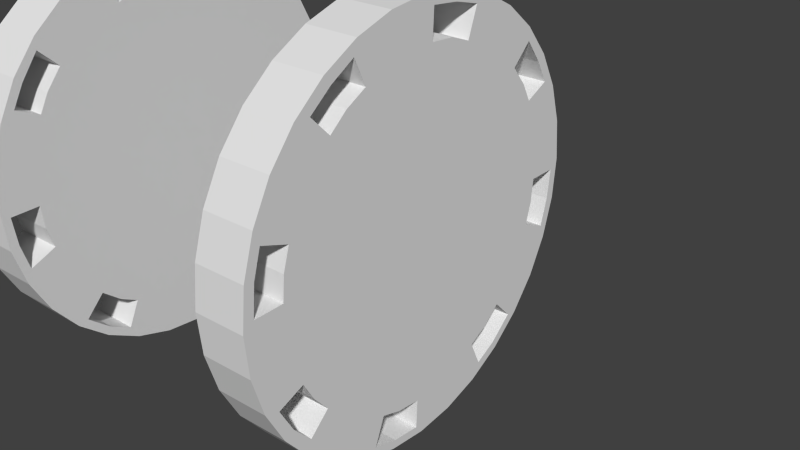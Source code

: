 # Source: grinderGearsLowDef.blend  (saved by Blender 2.65.0; exported with 4.5.12 LTS)
import bpy
from mathutils import Matrix  # noqa: F401  (used for matrix-valued properties, if any)

bpy.ops.wm.read_factory_settings(use_empty=True)
scene = bpy.context.scene
scene.name = 'Scene'

# ---- collections
col_collection_1 = bpy.data.collections.new('Collection 1'); scene.collection.children.link(col_collection_1)
col_collection_2 = bpy.data.collections.new('Collection 2'); scene.collection.children.link(col_collection_2)
col_gear = bpy.data.collections.new('Gear')  # instanced only; not linked into the scene

# ---- materials (node trees are filled in below, after node groups)
mat_material = bpy.data.materials.new('Material')
mat_material.alpha_threshold = 0.0
mat_material.use_transparent_shadow = False
mat_material.roughness = 0.5
mat_material.line_color = (0.0, 0.0, 0.0, 1.0)

# ---- material node trees

# ---- world
world_world = bpy.data.worlds.new('World'); scene.world = world_world
world_world.color = (0.05088, 0.05088, 0.05088)
world_world.use_sun_shadow = False
world_world.sun_shadow_jitter_overblur = 0.0
world_world.cycles.sampling_method = 'MANUAL'
world_world.cycles.sample_map_resolution = 256

# ---- meshes
me_cylinder_001 = bpy.data.meshes.new('Cylinder.001')
me_cylinder_001.from_pydata([(0.0, 1.0, -1.0), (0.0, 1.0, 1.0), (0.1951, 0.9808, -1.0), (0.1951, 0.9808, 1.0), (0.3827, 0.9239, -1.0), (0.3827, 0.9239, 1.0), (0.5556, 0.8315, -1.0), (0.5556, 0.8315, 1.0), (0.7071, 0.7071, -1.0), (0.7071, 0.7071, 1.0), (0.8315, 0.5556, -1.0), (0.8315, 0.5556, 1.0), (0.9239, 0.3827, -1.0), (0.9239, 0.3827, 1.0), (0.9808, 0.1951, -1.0), (0.9808, 0.1951, 1.0), (1.0, 7.55e-08, -1.0), (1.0, 7.55e-08, 1.0), (0.9808, -0.1951, -1.0), (0.9808, -0.1951, 1.0), (0.9239, -0.3827, -1.0), (0.9239, -0.3827, 1.0), (0.8315, -0.5556, -1.0), (0.8315, -0.5556, 1.0), (0.7071, -0.7071, -1.0), (0.7071, -0.7071, 1.0), (0.5556, -0.8315, -1.0), (0.5556, -0.8315, 1.0), (0.3827, -0.9239, -1.0), (0.3827, -0.9239, 1.0), (0.1951, -0.9808, -1.0), (0.1951, -0.9808, 1.0), (-3.258e-07, -1.0, -1.0), (-3.258e-07, -1.0, 1.0), (-0.1951, -0.9808, -1.0), (-0.1951, -0.9808, 1.0), (-0.3827, -0.9239, -1.0), (-0.3827, -0.9239, 1.0), (-0.5556, -0.8315, -1.0), (-0.5556, -0.8315, 1.0), (-0.7071, -0.7071, -1.0), (-0.7071, -0.7071, 1.0), (-0.8315, -0.5556, -1.0), (-0.8315, -0.5556, 1.0), (-0.9239, -0.3827, -1.0), (-0.9239, -0.3827, 1.0), (-0.9808, -0.1951, -1.0), (-0.9808, -0.1951, 1.0), (-1.0, 9.656e-07, -1.0), (-1.0, 9.656e-07, 1.0), (-0.9808, 0.1951, -1.0), (-0.9808, 0.1951, 1.0), (-0.9239, 0.3827, -1.0), (-0.9239, 0.3827, 1.0), (-0.8315, 0.5556, -1.0), (-0.8315, 0.5556, 1.0), (-0.7071, 0.7071, -1.0), (-0.7071, 0.7071, 1.0), (-0.5556, 0.8315, -1.0), (-0.5556, 0.8315, 1.0), (-0.3827, 0.9239, -1.0), (-0.3827, 0.9239, 1.0), (-0.1951, 0.9808, -1.0), (-0.1951, 0.9808, 1.0), (0.7949, 0.5346, 1.0), (0.6956, 0.6545, 1.0), (0.8498, 0.4254, 1.0), (0.722, 0.3656, 1.0), (0.5939, 0.5567, 1.0), (0.673, 0.4597, 1.0), (0.9572, -0.03572, 1.0), (0.8149, -0.02998, 1.0), (0.8015, -0.1512, 1.0), (0.7677, -0.2577, 1.0), (0.9043, -0.3107, 1.0), (0.9419, -0.1805, 1.0), (0.5301, -0.783, 1.0), (0.4063, -0.8525, 1.0), (0.3546, -0.7217, 1.0), (0.4535, -0.6656, 1.0), (0.5383, -0.5935, 1.0), (0.6289, -0.6924, 1.0), (-0.1862, -0.9329, 1.0), (-0.3131, -0.8959, 1.0), (-0.2633, -0.7594, 1.0), (-0.1568, -0.7913, 1.0), (-0.04007, -0.8009, 1.0), (-0.04007, -0.9463, 1.0), (-0.7868, -0.5211, 1.0), (-0.857, -0.3999, 1.0), (-0.73, -0.3412, 1.0), (-0.6758, -0.4446, 1.0), (-0.6031, -0.5326, 1.0), (-0.702, -0.6296, 1.0), (-0.9259, 0.1906, 1.0), (-0.9438, 0.04964, 1.0), (-0.8015, 0.04327, 1.0), (-0.7907, 0.1645, 1.0), (-0.7518, 0.2716, 1.0), (-0.8902, 0.3227, 1.0), (-0.5269, 0.7945, 1.0), (-0.643, 0.7077, 1.0), (-0.5498, 0.6069, 1.0), (-0.4529, 0.686, 1.0), (-0.3655, 0.7332, 1.0), (-0.4203, 0.8538, 1.0), (0.1849, 0.9355, 1.0), (0.04071, 0.9534, 1.0), (0.03944, 0.8079, 1.0), (0.1562, 0.7964, 1.0), (0.2595, 0.7639, 1.0), (0.315, 0.8979, 1.0), (0.7949, 0.5346, -1.0), (0.6956, 0.6545, -1.0), (0.8498, 0.4254, -1.0), (0.722, 0.3656, -1.0), (0.5939, 0.5567, -1.0), (0.673, 0.4597, -1.0), (0.9572, -0.03572, -1.0), (0.8149, -0.02998, -1.0), (0.8015, -0.1512, -1.0), (0.7677, -0.2577, -1.0), (0.9043, -0.3107, -1.0), (0.9419, -0.1805, -1.0), (0.5301, -0.783, -1.0), (0.4063, -0.8525, -1.0), (0.3546, -0.7217, -1.0), (0.4535, -0.6656, -1.0), (0.5383, -0.5935, -1.0), (0.6289, -0.6924, -1.0), (-0.1862, -0.9329, -1.0), (-0.3131, -0.8959, -1.0), (-0.2633, -0.7594, -1.0), (-0.1568, -0.7913, -1.0), (-0.04007, -0.8009, -1.0), (-0.04007, -0.9463, -1.0), (-0.7868, -0.5211, -1.0), (-0.857, -0.3999, -1.0), (-0.73, -0.3412, -1.0), (-0.6758, -0.4446, -1.0), (-0.6031, -0.5326, -1.0), (-0.702, -0.6296, -1.0), (-0.9259, 0.1906, -1.0), (-0.9438, 0.04964, -1.0), (-0.8015, 0.04327, -1.0), (-0.7907, 0.1645, -1.0), (-0.7518, 0.2716, -1.0), (-0.8902, 0.3227, -1.0), (-0.5269, 0.7945, -1.0), (-0.643, 0.7077, -1.0), (-0.5498, 0.6069, -1.0), (-0.4529, 0.686, -1.0), (-0.3655, 0.7332, -1.0), (-0.4203, 0.8538, -1.0), (0.1849, 0.9355, -1.0), (0.04071, 0.9534, -1.0), (0.03944, 0.8079, -1.0), (0.1562, 0.7964, -1.0), (0.2595, 0.7639, -1.0), (0.315, 0.8979, -1.0)], [], [(0, 1, 3, 2), (2, 3, 5, 4), (4, 5, 7, 6), (6, 7, 9, 8), (8, 9, 11, 10), (10, 11, 13, 12), (12, 13, 15, 14), (14, 15, 17, 16), (16, 17, 19, 18), (18, 19, 21, 20), (20, 21, 23, 22), (22, 23, 25, 24), (24, 25, 27, 26), (26, 27, 29, 28), (28, 29, 31, 30), (30, 31, 33, 32), (32, 33, 35, 34), (34, 35, 37, 36), (36, 37, 39, 38), (38, 39, 41, 40), (40, 41, 43, 42), (42, 43, 45, 44), (44, 45, 47, 46), (46, 47, 49, 48), (48, 49, 51, 50), (50, 51, 53, 52), (52, 53, 55, 54), (54, 55, 57, 56), (56, 57, 59, 58), (58, 59, 61, 60), (62, 63, 1, 0), (60, 61, 63, 62), (87, 77, 78, 86), (80, 81, 74, 73), (70, 66, 67, 71), (111, 110, 68, 65), (108, 107, 105, 104), (102, 101, 99, 98), (95, 89, 90, 96), (93, 83, 84, 92), (96, 98, 97), (83, 37, 35, 82), (88, 43, 41, 93), (89, 45, 43, 88), (94, 51, 49, 95), (99, 53, 51, 94), (100, 59, 57, 101), (105, 61, 59, 100), (106, 3, 1, 107), (111, 5, 3, 106), (64, 11, 9, 65), (66, 13, 11, 64), (75, 19, 17, 70), (74, 21, 19, 75), (76, 27, 25, 81), (77, 29, 27, 76), (82, 35, 33, 87), (77, 31, 29), (87, 33, 31), (31, 77, 87), (93, 41, 39), (83, 39, 37), (39, 83, 93), (95, 49, 47), (89, 47, 45), (47, 89, 95), (99, 55, 53), (101, 57, 55), (55, 99, 101), (105, 63, 61), (107, 1, 63), (63, 105, 107), (111, 7, 5), (65, 9, 7), (65, 7, 111), (74, 23, 21), (81, 25, 23), (23, 74, 81), (70, 17, 15), (66, 15, 13), (15, 66, 70), (135, 134, 126, 125), (128, 121, 122, 129), (118, 119, 115, 114), (159, 113, 116, 158), (156, 152, 153, 155), (150, 146, 147, 149), (143, 144, 138, 137), (141, 140, 132, 131), (158, 116, 117, 115, 119, 120, 121, 128, 127, 126, 134, 133, 132, 140, 139, 138, 144, 145, 146, 150, 151, 152, 156, 157), (143, 48, 50, 142), (142, 50, 52, 147), (147, 52, 54), (54, 56, 149), (147, 54, 149), (149, 56, 58, 148), (148, 58, 60, 153), (153, 60, 62), (153, 62, 155), (155, 62, 0), (155, 0, 2, 154), (154, 2, 4, 159), (159, 4, 6), (6, 8, 113), (6, 113, 159), (113, 8, 10, 112), (112, 10, 12, 114), (114, 12, 14), (14, 16, 118), (114, 14, 118), (118, 16, 18, 123), (123, 18, 20, 122), (122, 20, 22), (22, 24, 129), (122, 22, 129), (129, 24, 26, 124), (124, 26, 28, 125), (125, 28, 30), (30, 32, 135), (125, 30, 135), (135, 32, 34, 130), (130, 34, 36, 131), (131, 36, 38), (38, 40, 141), (131, 38, 141), (141, 40, 42, 136), (136, 42, 44, 137), (143, 46, 48), (137, 44, 46), (137, 46, 143), (132, 133, 85, 84), (133, 134, 86, 85), (134, 135, 87, 86), (131, 132, 84, 83), (82, 130, 131, 83), (87, 135, 130, 82), (139, 140, 92, 91), (138, 139, 91, 90), (137, 138, 90, 89), (88, 136, 137, 89), (93, 141, 136, 88), (140, 141, 93, 92), (143, 95, 96, 144), (142, 94, 95, 143), (147, 99, 94, 142), (146, 98, 99, 147), (145, 97, 98, 146), (144, 96, 97, 145), (149, 101, 102, 150), (148, 100, 101, 149), (153, 105, 100, 148), (152, 104, 105, 153), (151, 103, 104, 152), (150, 102, 103, 151), (156, 108, 109, 157), (157, 109, 110, 158), (155, 107, 108, 156), (154, 106, 107, 155), (159, 111, 106, 154), (158, 110, 111, 159), (113, 65, 68, 116), (116, 68, 69, 117), (67, 115, 117, 69), (66, 114, 115, 67), (64, 112, 114, 66), (112, 64, 65, 113), (119, 71, 72, 120), (120, 72, 73, 121), (121, 73, 74, 122), (122, 74, 75, 123), (123, 75, 70, 118), (118, 70, 71, 119), (127, 128, 80, 79), (126, 127, 79, 78), (125, 126, 78, 77), (76, 124, 125, 77), (81, 129, 124, 76), (128, 129, 81, 80), (98, 96, 90, 102), (102, 90, 91, 103), (103, 91, 92, 104), (104, 92, 84, 108), (108, 84, 85, 109), (109, 85, 86, 110), (78, 68, 110, 86), (68, 78, 79, 69), (80, 67, 69, 79), (73, 71, 67, 80), (71, 73, 72)])
_uv = me_cylinder_001.uv_layers.new(name='UVMap')
_uv.uv.foreach_set('vector', [0.875, 1.0, 0.75, 1.0, 0.75, 0.875, 0.875, 0.875, 0.875, 0.875, 0.75, 0.875, 0.75, 0.75, 0.875, 0.75, 0.875, 0.75, 0.75, 0.75, 0.75, 0.625, 0.875, 0.625, 0.875, 0.625, 0.75, 0.625, 0.75, 0.5, 0.875, 0.5, 0.875, 0.5, 0.75, 0.5, 0.75, 0.375, 0.875, 0.375, 0.875, 0.375, 0.75, 0.375, 0.75, 0.25, 0.875, 0.25, 0.875, 0.25, 0.75, 0.25, 0.75, 0.125, 0.875, 0.125, 0.75, 0.125, 0.875, 0.125, 0.875, 0.0, 0.75, 1.49e-08, 0.875, 1.0, 0.75, 1.0, 0.75, 0.875, 0.875, 0.875, 0.875, 0.875, 0.75, 0.875, 0.75, 0.75, 0.875, 0.75, 0.875, 0.75, 0.75, 0.75, 0.75, 0.625, 0.875, 0.625, 0.875, 0.625, 0.75, 0.625, 0.75, 0.5, 0.875, 0.5, 0.875, 0.5, 0.75, 0.5, 0.75, 0.375, 0.875, 0.375, 0.875, 0.375, 0.75, 0.375, 0.75, 0.25, 0.875, 0.25, 0.875, 0.25, 0.75, 0.25, 0.75, 0.125, 0.875, 0.125, 0.875, 0.125, 0.75, 0.125, 0.75, 0.0, 0.875, 1.49e-08, 0.875, 1.0, 0.75, 1.0, 0.75, 0.875, 0.875, 0.875, 0.875, 0.875, 0.75, 0.875, 0.75, 0.75, 0.875, 0.75, 0.875, 0.75, 0.75, 0.75, 0.75, 0.625, 0.875, 0.625, 0.875, 0.625, 0.75, 0.625, 0.75, 0.5, 0.875, 0.5, 0.875, 0.5, 0.75, 0.5, 0.75, 0.375, 0.875, 0.375, 0.875, 0.375, 0.75, 0.375, 0.75, 0.25, 0.875, 0.25, 0.875, 0.25, 0.75, 0.25, 0.75, 0.125, 0.875, 0.125, 0.875, 0.125, 0.75, 0.125, 0.75, 0.0, 0.875, 0.0, 0.875, 1.0, 0.75, 1.0, 0.75, 0.875, 0.875, 0.875, 0.875, 0.875, 0.75, 0.875, 0.75, 0.75, 0.875, 0.75, 0.875, 0.75, 0.75, 0.75, 0.75, 0.625, 0.875, 0.625, 0.875, 0.625, 0.75, 0.625, 0.75, 0.5, 0.875, 0.5, 0.875, 0.5, 0.75, 0.5, 0.75, 0.375, 0.875, 0.375, 0.875, 0.375, 0.75, 0.375, 0.75, 0.25, 0.875, 0.25, 0.875, 0.125, 0.75, 0.125, 0.75, 0.0, 0.875, 0.0, 0.875, 0.25, 0.75, 0.25, 0.75, 0.125, 0.875, 0.125, 0.02168, 0.609, 0.08227, 0.4649, 0.1229, 0.4908, 0.07062, 0.6185, 0.178, 0.4373, 0.1506, 0.4004, 0.297, 0.3326, 0.3059, 0.382, 0.3929, 0.3326, 0.5411, 0.3988, 0.5127, 0.4379, 0.3856, 0.3809, 0.6653, 0.6094, 0.6167, 0.6194, 0.5687, 0.4934, 0.6082, 0.4655, 0.6172, 0.6963, 0.6662, 0.7053, 0.6027, 0.854, 0.5657, 0.8277, 0.5112, 0.8815, 0.5391, 0.9194, 0.3934, 0.9776, 0.3853, 0.9277, 0.2981, 0.9779, 0.1524, 0.9194, 0.1804, 0.8805, 0.3052, 0.9296, 0.08524, 0.8523, 0.02089, 0.7042, 0.07006, 0.6963, 0.1243, 0.8254, 0.3853, 0.9277, 0.3052, 0.9296, 0.3441, 0.9336, 0.02089, 0.7042, 0.006962, 0.7258, 1.037e-05, 0.6589, 0.01669, 0.659, 0.1162, 0.8879, 0.1017, 0.9007, 0.05881, 0.849, 0.08524, 0.8523, 0.1524, 0.9194, 0.1539, 0.9431, 0.1017, 0.9007, 0.1162, 0.8879, 0.3467, 0.981, 0.3446, 0.9998, 0.2777, 0.9936, 0.2981, 0.9779, 0.3934, 0.9776, 0.4114, 0.9928, 0.3446, 0.9998, 0.3467, 0.981, 0.5758, 0.886, 0.5864, 0.8981, 0.5347, 0.941, 0.5391, 0.9194, 0.6027, 0.854, 0.6287, 0.8459, 0.5864, 0.8981, 0.5758, 0.886, 0.6695, 0.6557, 0.6855, 0.6552, 0.6792, 0.7221, 0.6662, 0.7053, 0.6653, 0.6094, 0.6785, 0.5884, 0.6855, 0.6552, 0.6695, 0.6557, 0.5743, 0.4243, 0.5837, 0.4134, 0.6267, 0.4651, 0.6082, 0.4655, 0.5411, 0.3988, 0.5316, 0.371, 0.5837, 0.4134, 0.5743, 0.4243, 0.3432, 0.3284, 0.3409, 0.3143, 0.4078, 0.3206, 0.3929, 0.3326, 0.297, 0.3326, 0.274, 0.3213, 0.3409, 0.3143, 0.3432, 0.3284, 0.1137, 0.4278, 0.09906, 0.416, 0.1508, 0.3731, 0.1506, 0.4004, 0.08227, 0.4649, 0.05673, 0.4682, 0.09906, 0.416, 0.1137, 0.4278, 0.01669, 0.659, 1.037e-05, 0.6589, 0.006229, 0.592, 0.02168, 0.609, 0.08227, 0.4649, 0.02538, 0.5276, 0.05673, 0.4682, 0.02168, 0.609, 0.006229, 0.592, 0.02538, 0.5276, 0.02538, 0.5276, 0.08227, 0.4649, 0.02168, 0.609, 0.08524, 0.8523, 0.05881, 0.849, 0.02682, 0.7899, 0.02089, 0.7042, 0.02682, 0.7899, 0.006962, 0.7258, 0.02682, 0.7899, 0.02089, 0.7042, 0.08524, 0.8523, 0.2981, 0.9779, 0.2777, 0.9936, 0.2133, 0.9744, 0.1524, 0.9194, 0.2133, 0.9744, 0.1539, 0.9431, 0.2133, 0.9744, 0.1524, 0.9194, 0.2981, 0.9779, 0.3934, 0.9776, 0.4756, 0.973, 0.4114, 0.9928, 0.5391, 0.9194, 0.5347, 0.941, 0.4756, 0.973, 0.4756, 0.973, 0.3934, 0.9776, 0.5391, 0.9194, 0.6027, 0.854, 0.6601, 0.7865, 0.6287, 0.8459, 0.6662, 0.7053, 0.6792, 0.7221, 0.6601, 0.7865, 0.6601, 0.7865, 0.6027, 0.854, 0.6662, 0.7053, 0.6653, 0.6094, 0.6586, 0.5242, 0.6785, 0.5884, 0.6082, 0.4655, 0.6267, 0.4651, 0.6586, 0.5242, 0.6082, 0.4655, 0.6586, 0.5242, 0.6653, 0.6094, 0.297, 0.3326, 0.2098, 0.3411, 0.274, 0.3213, 0.1506, 0.4004, 0.1508, 0.3731, 0.2098, 0.3411, 0.2098, 0.3411, 0.297, 0.3326, 0.1506, 0.4004, 0.3929, 0.3326, 0.4078, 0.3206, 0.4721, 0.3397, 0.5411, 0.3988, 0.4721, 0.3397, 0.5316, 0.371, 0.4721, 0.3397, 0.5411, 0.3988, 0.3929, 0.3326, 0.0253, 0.6118, 0.07398, 0.6209, 0.1253, 0.4938, 0.08479, 0.4683, 0.1798, 0.4404, 0.3066, 0.3847, 0.2975, 0.3357, 0.1524, 0.4038, 0.3929, 0.3352, 0.3858, 0.3832, 0.5124, 0.4392, 0.5405, 0.4002, 0.665, 0.609, 0.6075, 0.4662, 0.5683, 0.4941, 0.6167, 0.6191, 0.6175, 0.6956, 0.5671, 0.8264, 0.604, 0.8524, 0.6663, 0.7043, 0.5132, 0.8802, 0.3882, 0.9267, 0.3966, 0.9762, 0.5411, 0.9177, 0.3018, 0.977, 0.3087, 0.929, 0.1844, 0.8808, 0.1568, 0.9196, 0.08969, 0.8533, 0.1284, 0.8263, 0.07382, 0.6983, 0.02499, 0.7064, 0.6167, 0.6191, 0.5683, 0.4941, 0.5409, 0.4615, 0.5124, 0.4392, 0.3858, 0.3832, 0.3444, 0.3801, 0.3066, 0.3847, 0.1798, 0.4404, 0.1503, 0.4642, 0.1253, 0.4938, 0.07398, 0.6209, 0.06984, 0.6606, 0.07382, 0.6983, 0.1284, 0.8263, 0.1533, 0.8562, 0.1844, 0.8808, 0.3087, 0.929, 0.3499, 0.933, 0.3882, 0.9267, 0.5132, 0.8802, 0.5458, 0.8527, 0.5671, 0.8264, 0.6175, 0.6956, 0.621, 0.6558, 0.3018, 0.977, 0.2817, 0.9927, 0.3482, 0.9985, 0.3502, 0.9799, 0.3502, 0.9799, 0.3482, 0.9985, 0.4146, 0.9913, 0.3966, 0.9762, 0.3966, 0.9762, 0.4146, 0.9913, 0.4783, 0.9712, 0.4783, 0.9712, 0.5368, 0.9391, 0.5411, 0.9177, 0.3966, 0.9762, 0.4783, 0.9712, 0.5411, 0.9177, 0.5411, 0.9177, 0.5368, 0.9391, 0.588, 0.8962, 0.5774, 0.8843, 0.5774, 0.8843, 0.588, 0.8962, 0.6298, 0.8442, 0.604, 0.8524, 0.604, 0.8524, 0.6298, 0.8442, 0.6607, 0.7849, 0.604, 0.8524, 0.6607, 0.7849, 0.6663, 0.7043, 0.6663, 0.7043, 0.6607, 0.7849, 0.6794, 0.7208, 0.6663, 0.7043, 0.6794, 0.7208, 0.6852, 0.6543, 0.6694, 0.6549, 0.6694, 0.6549, 0.6852, 0.6543, 0.678, 0.5879, 0.665, 0.609, 0.665, 0.609, 0.678, 0.5879, 0.6579, 0.5243, 0.6579, 0.5243, 0.6258, 0.4657, 0.6075, 0.4662, 0.6579, 0.5243, 0.6075, 0.4662, 0.665, 0.609, 0.6075, 0.4662, 0.6258, 0.4657, 0.5829, 0.4145, 0.5736, 0.4255, 0.5736, 0.4255, 0.5829, 0.4145, 0.5308, 0.3727, 0.5405, 0.4002, 0.5405, 0.4002, 0.5308, 0.3727, 0.4716, 0.3419, 0.4716, 0.3419, 0.4075, 0.3232, 0.3929, 0.3352, 0.5405, 0.4002, 0.4716, 0.3419, 0.3929, 0.3352, 0.3929, 0.3352, 0.4075, 0.3232, 0.341, 0.3173, 0.3434, 0.3313, 0.3434, 0.3313, 0.341, 0.3173, 0.2746, 0.3246, 0.2975, 0.3357, 0.2975, 0.3357, 0.2746, 0.3246, 0.2109, 0.3446, 0.2109, 0.3446, 0.1524, 0.3767, 0.1524, 0.4038, 0.2975, 0.3357, 0.2109, 0.3446, 0.1524, 0.4038, 0.1524, 0.4038, 0.1524, 0.3767, 0.1012, 0.4196, 0.1159, 0.4312, 0.1159, 0.4312, 0.1012, 0.4196, 0.05941, 0.4717, 0.08479, 0.4683, 0.08479, 0.4683, 0.05941, 0.4717, 0.02856, 0.5309, 0.02856, 0.5309, 0.009853, 0.595, 0.0253, 0.6118, 0.08479, 0.4683, 0.02856, 0.5309, 0.0253, 0.6118, 0.0253, 0.6118, 0.009853, 0.595, 0.00401, 0.6615, 0.02059, 0.6615, 0.02059, 0.6615, 0.00401, 0.6615, 0.01126, 0.7279, 0.02499, 0.7064, 0.02499, 0.7064, 0.01126, 0.7279, 0.03131, 0.7916, 0.03131, 0.7916, 0.06341, 0.8501, 0.08969, 0.8533, 0.02499, 0.7064, 0.03131, 0.7916, 0.08969, 0.8533, 0.08969, 0.8533, 0.06341, 0.8501, 0.1063, 0.9013, 0.1207, 0.8885, 0.1207, 0.8885, 0.1063, 0.9013, 0.1584, 0.9431, 0.1568, 0.9196, 0.3018, 0.977, 0.2176, 0.974, 0.2817, 0.9927, 0.1568, 0.9196, 0.1584, 0.9431, 0.2176, 0.974, 0.1568, 0.9196, 0.2176, 0.974, 0.3018, 0.977, 0.302, 0.625, 0.3703, 0.625, 0.3703, 0.75, 0.302, 0.75, 0.302, 0.625, 0.3703, 0.625, 0.3703, 0.75, 0.302, 0.75, 0.3703, 0.625, 0.302, 0.625, 0.302, 0.75, 0.3703, 0.75, 0.302, 0.625, 0.3703, 0.625, 0.3703, 0.75, 0.302, 0.75, 0.3703, 0.75, 0.3703, 0.625, 0.302, 0.625, 0.302, 0.75, 0.3703, 0.75, 0.3703, 0.625, 0.302, 0.625, 0.302, 0.75, 0.3703, 0.625, 0.302, 0.625, 0.302, 0.75, 0.3703, 0.75, 0.3703, 0.625, 0.302, 0.625, 0.302, 0.75, 0.3703, 0.75, 0.302, 0.625, 0.3703, 0.625, 0.3703, 0.75, 0.302, 0.75, 0.302, 0.75, 0.302, 0.625, 0.3703, 0.625, 0.3703, 0.75, 0.302, 0.75, 0.302, 0.625, 0.3703, 0.625, 0.3703, 0.75, 0.3703, 0.625, 0.302, 0.625, 0.302, 0.75, 0.3703, 0.75, 0.302, 0.625, 0.302, 0.75, 0.302, 0.75, 0.302, 0.625, 0.302, 0.625, 0.302, 0.75, 0.302, 0.75, 0.302, 0.625, 0.3703, 0.625, 0.3703, 0.75, 0.302, 0.75, 0.302, 0.625, 0.3703, 0.625, 0.3703, 0.75, 0.302, 0.75, 0.302, 0.625, 0.302, 0.625, 0.302, 0.75, 0.3703, 0.75, 0.3703, 0.625, 0.302, 0.625, 0.302, 0.75, 0.302, 0.75, 0.302, 0.625, 0.3703, 0.625, 0.3703, 0.75, 0.302, 0.75, 0.302, 0.625, 0.3703, 0.625, 0.3703, 0.75, 0.302, 0.75, 0.302, 0.625, 0.3703, 0.625, 0.3703, 0.75, 0.302, 0.75, 0.302, 0.625, 0.302, 0.625, 0.302, 0.75, 0.3703, 0.75, 0.3703, 0.625, 0.302, 0.625, 0.302, 0.75, 0.3703, 0.75, 0.3703, 0.625, 0.302, 0.625, 0.302, 0.75, 0.3703, 0.75, 0.3703, 0.625, 0.302, 0.625, 0.302, 0.75, 0.3703, 0.75, 0.3703, 0.625, 0.302, 0.625, 0.302, 0.75, 0.3703, 0.75, 0.3703, 0.625, 0.3703, 0.625, 0.3703, 0.75, 0.302, 0.75, 0.302, 0.625, 0.3703, 0.625, 0.3703, 0.75, 0.302, 0.75, 0.302, 0.625, 0.3703, 0.625, 0.3703, 0.75, 0.302, 0.75, 0.302, 0.625, 0.302, 0.625, 0.302, 0.75, 0.3703, 0.75, 0.3703, 0.625, 0.3703, 0.625, 0.3703, 0.75, 0.302, 0.75, 0.302, 0.625, 0.3703, 0.625, 0.3703, 0.75, 0.302, 0.75, 0.302, 0.625, 0.302, 0.75, 0.302, 0.625, 0.3703, 0.625, 0.3703, 0.75, 0.3703, 0.625, 0.3703, 0.625, 0.302, 0.625, 0.3703, 0.625, 0.3703, 0.625, 0.3703, 0.625, 0.302, 0.625, 0.3703, 0.625, 0.302, 0.625, 0.302, 0.75, 0.3703, 0.75, 0.3703, 0.625, 0.3703, 0.625, 0.3703, 0.75, 0.302, 0.75, 0.302, 0.625, 0.3703, 0.625, 0.3703, 0.75, 0.302, 0.75, 0.302, 0.625, 0.302, 0.625, 0.302, 0.75, 0.3703, 0.75, 0.3703, 0.625, 0.302, 0.625, 0.302, 0.75, 0.3703, 0.75, 0.3703, 0.625, 0.302, 0.625, 0.302, 0.75, 0.302, 0.625, 0.3703, 0.625, 0.3703, 0.625, 0.302, 0.625, 0.302, 0.75, 0.302, 0.625, 0.302, 0.625, 0.3703, 0.625, 0.3703, 0.75, 0.302, 0.75, 0.302, 0.625, 0.3703, 0.625, 0.3703, 0.75, 0.302, 0.75, 0.302, 0.625, 0.3703, 0.625, 0.3703, 0.75, 0.302, 0.75, 0.3703, 0.75, 0.3703, 0.625, 0.302, 0.625, 0.302, 0.75, 0.3703, 0.75, 0.3703, 0.625, 0.302, 0.625, 0.302, 0.75, 0.3703, 0.625, 0.302, 0.625, 0.302, 0.75, 0.3703, 0.75, 0.3052, 0.9296, 0.3853, 0.9277, 0.5112, 0.8815, 0.1804, 0.8805, 0.1804, 0.8805, 0.5112, 0.8815, 0.5398, 0.8556, 0.1482, 0.8549, 0.1482, 0.8549, 0.5398, 0.8556, 0.5657, 0.8277, 0.1243, 0.8254, 0.1243, 0.8254, 0.5657, 0.8277, 0.6172, 0.6963, 0.07006, 0.6963, 0.07006, 0.6963, 0.6172, 0.6963, 0.6216, 0.66, 0.06649, 0.659, 0.06649, 0.659, 0.6216, 0.66, 0.6167, 0.6194, 0.07062, 0.6185, 0.5687, 0.4934, 0.1229, 0.4908, 0.07062, 0.6185, 0.6167, 0.6194, 0.1229, 0.4908, 0.5687, 0.4934, 0.5399, 0.4646, 0.1503, 0.4647, 0.5127, 0.4379, 0.178, 0.4373, 0.1503, 0.4647, 0.5399, 0.4646, 0.3856, 0.3809, 0.3059, 0.382, 0.178, 0.4373, 0.5127, 0.4379, 0.3059, 0.382, 0.3856, 0.3809, 0.3444, 0.3769])
me_cylinder_001.materials.append(mat_material)
me_cylinder_001.use_remesh_preserve_volume = False
me_cylinder_001.use_remesh_preserve_attributes = False
me_cylinder_001.use_mirror_vertex_groups = False
me_cylinder_001.update()

# ---- objects
ob_gear = bpy.data.objects.new('Gear', me_cylinder_001)
ob_gear2 = bpy.data.objects.new('Gear2', None)

# ---- transforms, parenting, visibility, modifiers, constraints
ob_gear.location = (11.0, -8.0, 8.0)
ob_gear.rotation_euler = (0.0, 1.571, 0.0)
ob_gear.scale = (4.0, 4.0, 0.5)
ob_gear.lineart.crease_threshold = 0.0
ob_gear2.location = (16.0, -16.0, 0.0)
ob_gear2.rotation_euler = (0.0, 0.0, 3.142)
ob_gear2.empty_image_offset = (0.0, 0.0)
ob_gear2.show_instancer_for_render = False
ob_gear2.instance_type = 'COLLECTION'
ob_gear2.lineart.crease_threshold = 0.0
ob_gear2.instance_collection = col_gear

# ---- collection membership
col_collection_1.objects.link(ob_gear)
col_collection_2.objects.link(ob_gear2)
col_gear.objects.link(ob_gear)

# ---- scene / render settings (as saved in the file)
scene.frame_start = 1; scene.frame_end = 250; scene.frame_set(1)
scene.render.engine = 'BLENDER_EEVEE_NEXT'
scene.render.image_settings.color_mode = 'RGB'
scene.render.image_settings.compression = 90
scene.render.resolution_percentage = 50
scene.render.dither_intensity = 0.0
scene.render.bake_margin = 2
scene.render.bake_bias = 0.0
scene.cycles.use_denoising = False
scene.cycles.samples = 10
scene.cycles.sampling_pattern = 'TABULATED_SOBOL'
scene.cycles.light_sampling_threshold = 0.0
scene.cycles.use_adaptive_sampling = False
scene.cycles.use_light_tree = False
scene.cycles.blur_glossy = 0.0
scene.cycles.volume_bounces = 1
scene.cycles.pixel_filter_type = 'GAUSSIAN'
scene.cycles.sample_clamp_indirect = 0.0
scene.view_settings.view_transform = 'Standard'
bpy.context.view_layer.update()

# ---- added for rendering (the .blend has no active camera and no usable light): camera, sun
cam_auto = bpy.data.cameras.new('AutoCamera')
cam_auto.lens = 50.0
cam_auto.sensor_width = 36.0
cam_auto.clip_end = 1000.0
ob_auto_camera = bpy.data.objects.new('AutoCamera', cam_auto)
scene.collection.objects.link(ob_auto_camera)
ob_auto_camera.location = (21.5085, -20.6102, 16.4068)
ob_auto_camera.rotation_euler = (1.09748, -7.21219e-08, 0.694738)
scene.camera = ob_auto_camera
light_auto_sun = bpy.data.lights.new('AutoSun', 'SUN')
light_auto_sun.energy = 3.0
light_auto_sun.angle = 0.0523599
ob_auto_sun = bpy.data.objects.new('AutoSun', light_auto_sun)
scene.collection.objects.link(ob_auto_sun)
ob_auto_sun.rotation_euler = (0.872665, 0.174533, 0.523599)
bpy.context.view_layer.update()
